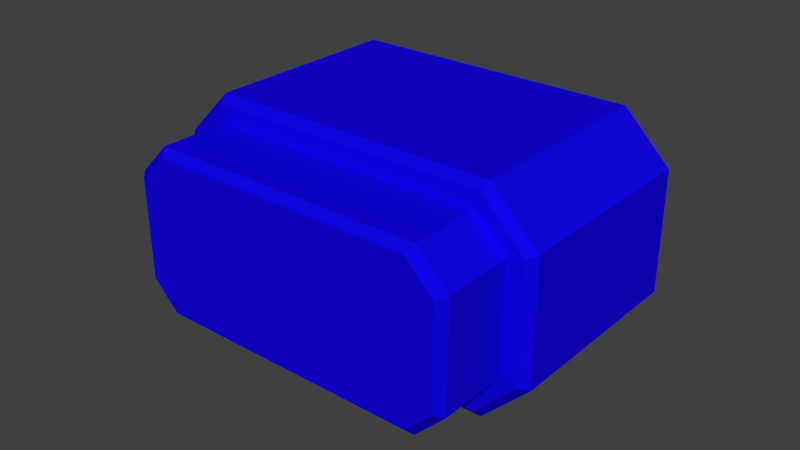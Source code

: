 # Source: mobileranger_rugged.blend  (saved by Blender 2.71.0; exported with 4.5.12 LTS)
import bpy
from mathutils import Matrix  # noqa: F401  (used for matrix-valued properties, if any)

bpy.ops.wm.read_factory_settings(use_empty=True)
scene = bpy.context.scene
scene.name = 'Scene'

# ---- collections
col_collection_1 = bpy.data.collections.new('Collection 1'); scene.collection.children.link(col_collection_1)

# ---- materials (node trees are filled in below, after node groups)
mat_blue = bpy.data.materials.new('BLUE')
mat_blue.alpha_threshold = 0.0
mat_blue.use_transparent_shadow = False
mat_blue.diffuse_color = (0.007326, 0.001545, 0.8, 1.0)
mat_blue.roughness = 0.5
mat_blue.line_color = (0.0, 0.0, 0.0, 1.0)
mat_black = bpy.data.materials.new('BLACK')
mat_black.alpha_threshold = 0.0
mat_black.use_transparent_shadow = False
mat_black.diffuse_color = (0.02365, 0.02365, 0.02365, 1.0)
mat_black.roughness = 0.5
mat_black.line_color = (0.0, 0.0, 0.0, 1.0)
mat_lightblue = bpy.data.materials.new('LightBlue')
mat_lightblue.alpha_threshold = 0.0
mat_lightblue.use_transparent_shadow = False
mat_lightblue.diffuse_color = (0.07701, 0.3758, 0.5277, 1.0)
mat_lightblue.roughness = 0.5
mat_lightblue.line_color = (0.0, 0.0, 0.0, 1.0)

# ---- material node trees

# ---- world
world_world = bpy.data.worlds.new('World'); scene.world = world_world
world_world.color = (0.05088, 0.05088, 0.05088)
world_world.use_sun_shadow = False
world_world.sun_shadow_jitter_overblur = 0.0
world_world.cycles.sampling_method = 'MANUAL'
world_world.cycles.sample_map_resolution = 256

# ---- meshes
me_mobileranger_rugged = bpy.data.meshes.new('mobileranger rugged')
me_mobileranger_rugged.from_pydata([(-0.005105, -0.003609, 2.561e-09), (-0.004394, -0.004417, 3.027e-09), (-0.04674, -0.01952, 1.281e-08), (-0.003556, -0.005094, 3.492e-09), (-0.002616, -0.005619, 3.725e-09), (-0.0016, -0.005978, 3.958e-09), (-0.0005385, -0.00616, 4.191e-09), (6.485e-09, -0.006183, 4.191e-09), (0.04674, -0.01952, 1.281e-08), (0.0005385, -0.00616, 4.191e-09), (0.0016, -0.005978, 3.958e-09), (0.002616, -0.005619, 3.725e-09), (0.003556, -0.005094, 3.492e-09), (0.004394, -0.004417, 3.027e-09), (0.005105, -0.003609, 2.561e-09), (0.00567, -0.002692, 1.863e-09), (0.006072, -0.001692, 1.397e-09), (0.005892, 0.002535, -1.397e-09), (0.005407, 0.003496, -2.095e-09), (0.04674, 0.04525, -2.864e-08), (0.006299, -0.0006394, 6.985e-10), (0.006344, 0.0004366, 0.0), (0.006207, 0.001505, -6.985e-10), (0.004767, 0.004362, -2.561e-09), (0.003989, 0.005108, -3.027e-09), (0.003097, 0.005711, -3.492e-09), (-0.04674, 0.04525, -2.864e-08), (-0.001073, 0.006426, -3.958e-09), (-0.002115, 0.006154, -3.725e-09), (-0.004767, 0.004362, -2.561e-09), (-0.005407, 0.003496, -2.095e-09), (0.002115, 0.006154, -3.725e-09), (0.001073, 0.006426, -3.958e-09), (-9.765e-09, 0.006517, -3.958e-09), (-0.003097, 0.005711, -3.492e-09), (-0.003989, 0.005108, -3.027e-09), (-0.006299, -0.0006395, 6.985e-10), (-0.006072, -0.001692, 1.397e-09), (-0.00567, -0.002692, 1.863e-09), (-0.005892, 0.002535, -1.397e-09), (-0.006207, 0.001505, -6.985e-10), (-0.006344, 0.0004366, 0.0), (0.05645, 0.04779, 0.0263), (0.05944, 0.04779, 0.01629), (0.05482, 0.04779, 0.02225), (0.05258, 0.04779, 0.01849), (0.05645, 0.04779, 0.04355), (0.05482, 0.04779, 0.0476), (0.05944, 0.04779, 0.05356), (-0.05377, 0.04779, 0.04953), (-0.05571, 0.04779, 0.04561), (-0.05944, 0.04779, 0.05356), (-0.05703, 0.04779, 0.04144), (0.04286, 0.04779, 0.009821), (0.04653, 0.04779, 0.0122), (0.04568, 0.04779, 0.00254), (0.05745, 0.04779, 0.03056), (0.05778, 0.04779, 0.03492), (0.05745, 0.04779, 0.03929), (-0.0577, 0.04779, 0.03711), (-0.05779, 0.04779, 0.03492), (-0.05944, 0.04779, 0.01629), (-0.001967, 0.04779, 0.0263), (-0.0009699, 0.04779, 0.03056), (0.0006349, 0.04779, 0.03492), (-0.0006351, 0.04779, 0.03492), (0.0007188, 0.04779, 0.03711), (-0.0009699, 0.04779, 0.03929), (0.001387, 0.04779, 0.04144), (0.002707, 0.04779, 0.04561), (-0.005838, 0.04779, 0.01849), (-0.003602, 0.04779, 0.02225), (0.001387, 0.04779, 0.02841), (0.0007188, 0.04779, 0.03274), (0.0498, 0.04779, 0.01511), (0.04286, 0.04779, 0.06003), (0.03887, 0.04779, 0.06182), (0.04568, 0.04779, 0.06731), (0.03465, 0.04779, 0.06298), (-0.0577, 0.04779, 0.03274), (-0.05703, 0.04779, 0.02841), (-0.05571, 0.04779, 0.02424), (0.05258, 0.04779, 0.05136), (0.0498, 0.04779, 0.05474), (0.04653, 0.04779, 0.05765), (-0.04474, 0.04779, 0.01094), (-0.0409, 0.04779, 0.00885), (-0.04568, 0.04779, 0.00254), (-0.03678, 0.04779, 0.007371), (-0.03249, 0.04779, 0.006539), (-0.02377, 0.04779, 0.06298), (-0.02812, 0.04779, 0.06348), (-0.04568, 0.04779, 0.06731), (-0.01556, 0.04779, 0.009821), (-0.01189, 0.04779, 0.0122), (0.007165, 0.04779, 0.01674), (-0.008621, 0.04779, 0.01511), (0.004648, 0.04779, 0.02032), (0.002707, 0.04779, 0.02424), (-0.05377, 0.04779, 0.02032), (-0.05126, 0.04779, 0.01674), (-0.04822, 0.04779, 0.01359), (0.0303, 0.04779, 0.06348), (0.02593, 0.04779, 0.06331), (0.02164, 0.04779, 0.06248), (-0.03249, 0.04779, 0.06331), (-0.03678, 0.04779, 0.06248), (-0.0409, 0.04779, 0.061), (-0.001967, 0.04779, 0.04355), (-0.003602, 0.04779, 0.0476), (0.004648, 0.04779, 0.04953), (-0.005838, 0.04779, 0.05136), (0.007165, 0.04779, 0.05311), (-0.008621, 0.04779, 0.05474), (-0.01189, 0.04779, 0.05765), (0.0303, 0.04779, 0.006371), (0.02593, 0.04779, 0.006539), (0.03465, 0.04779, 0.006873), (0.03887, 0.04779, 0.008032), (0.01752, 0.04779, 0.061), (0.01368, 0.04779, 0.05891), (0.0102, 0.04779, 0.05626), (-0.01955, 0.04779, 0.06182), (-0.01556, 0.04779, 0.06003), (-0.01955, 0.04779, 0.008032), (0.0102, 0.04779, 0.01359), (-0.02377, 0.04779, 0.006873), (-0.04474, 0.04779, 0.05891), (-0.04822, 0.04779, 0.05626), (-0.05126, 0.04779, 0.05311), (0.01368, 0.04779, 0.01094), (0.01752, 0.04779, 0.00885), (0.02164, 0.04779, 0.007371), (-0.02812, 0.04779, 0.006371), (-0.06198, -0.01952, 0.05461), (-0.06198, 0.04525, 0.05461), (-0.06198, -0.01952, 0.01524), (-0.06198, 0.04525, 0.01524), (0.06198, -0.01952, 0.01524), (0.06198, 0.04525, 0.01524), (0.06198, -0.01952, 0.05461), (0.06198, 0.04525, 0.05461), (0.04674, -0.01952, 0.06985), (0.04674, 0.04525, 0.06985), (-0.04674, -0.01952, 0.06985), (-0.04674, 0.04525, 0.06985), (0.05436, -0.02206, 0.05207), (0.05944, -0.02206, 0.05356), (0.04568, -0.02206, 0.06731), (0.05944, -0.02206, 0.01629), (0.05436, -0.02206, 0.01778), (0.04568, -0.02206, 0.00254), (0.0442, -0.02206, 0.00762), (-0.04568, -0.02206, 0.00254), (-0.0442, -0.02206, 0.00762), (-0.05944, -0.02206, 0.01629), (-0.05436, -0.02206, 0.01778), (-0.05944, -0.02206, 0.05356), (-0.05436, -0.02206, 0.05207), (-0.04568, -0.02206, 0.06731), (-0.0442, -0.02206, 0.06223), (0.0442, -0.02206, 0.06223), (-0.05436, -0.04492, 0.05207), (-0.05436, -0.04492, 0.01778), (0.0442, -0.04492, 0.06223), (-0.0442, -0.04492, 0.06223), (0.05436, -0.04492, 0.01778), (0.05436, -0.04492, 0.05207), (-0.0442, -0.04492, 0.00762), (0.0442, -0.04492, 0.00762), (-0.05182, -0.04746, 0.05102), (-0.05182, -0.04746, 0.01883), (-0.04314, -0.04746, 0.05969), (-0.04314, -0.04746, 0.01016), (0.05182, -0.04746, 0.05102), (0.04314, -0.04746, 0.05969), (0.05182, -0.04746, 0.01883), (0.04314, -0.04746, 0.01016), (-0.0577, 0.05287, 0.03711), (-0.05779, 0.05287, 0.03492), (-0.05703, 0.05287, 0.04144), (-0.05571, 0.05287, 0.04561), (-0.05377, 0.05287, 0.04953), (-0.05126, 0.05287, 0.05311), (-0.04822, 0.05287, 0.05626), (-0.04474, 0.05287, 0.05891), (-0.0409, 0.05287, 0.061), (-0.03678, 0.05287, 0.06248), (-0.03249, 0.05287, 0.06331), (-0.02812, 0.05287, 0.06348), (-0.02377, 0.05287, 0.06298), (-0.01955, 0.05287, 0.06182), (-0.01556, 0.05287, 0.06003), (-0.01189, 0.05287, 0.05765), (-0.008621, 0.05287, 0.05474), (-0.005838, 0.05287, 0.05136), (-0.003602, 0.05287, 0.0476), (-0.001967, 0.05287, 0.04355), (-0.00097, 0.05287, 0.03929), (-0.0006351, 0.05287, 0.03492), (-0.00097, 0.05287, 0.03056), (-0.001967, 0.05287, 0.0263), (-0.003602, 0.05287, 0.02225), (-0.005838, 0.05287, 0.01849), (-0.008621, 0.05287, 0.01511), (-0.01189, 0.05287, 0.0122), (-0.01556, 0.05287, 0.009821), (-0.01955, 0.05287, 0.008032), (-0.02377, 0.05287, 0.006873), (-0.02812, 0.05287, 0.006371), (-0.03249, 0.05287, 0.006539), (-0.03678, 0.05287, 0.007371), (-0.0409, 0.05287, 0.00885), (-0.04474, 0.05287, 0.01094), (-0.04822, 0.05287, 0.01359), (-0.05126, 0.05287, 0.01674), (-0.05377, 0.05287, 0.02032), (-0.05571, 0.05287, 0.02424), (-0.05703, 0.05287, 0.02841), (-0.0577, 0.05287, 0.03274), (-0.05207, 0.05287, 0.03492), (-0.05174, 0.05287, 0.03106), (-0.02631, 0.05287, 0.01225), (-0.03018, 0.05287, 0.01209), (-0.03403, 0.05287, 0.01258), (-0.03773, 0.05287, 0.01371), (-0.0412, 0.05287, 0.01546), (-0.04431, 0.05287, 0.01776), (-0.047, 0.05287, 0.02056), (-0.04917, 0.05287, 0.02378), (-0.05076, 0.05287, 0.02731), (-0.006432, 0.05287, 0.03686), (-0.006432, 0.05287, 0.03299), (-0.007088, 0.05287, 0.02916), (-0.008379, 0.05287, 0.02551), (-0.01027, 0.05287, 0.02212), (-0.01271, 0.05287, 0.01911), (-0.01562, 0.05287, 0.01655), (-0.01892, 0.05287, 0.01451), (-0.02252, 0.05287, 0.01307), (-0.03018, 0.05287, 0.05776), (-0.02631, 0.05287, 0.0576), (-0.02252, 0.05287, 0.05678), (-0.01892, 0.05287, 0.05534), (-0.01562, 0.05287, 0.0533), (-0.01271, 0.05287, 0.05074), (-0.01027, 0.05287, 0.04773), (-0.008379, 0.05287, 0.04434), (-0.007088, 0.05287, 0.04069), (-0.05174, 0.05287, 0.03879), (-0.05076, 0.05287, 0.04254), (-0.04917, 0.05287, 0.04607), (-0.047, 0.05287, 0.04929), (-0.04431, 0.05287, 0.05209), (-0.0412, 0.05287, 0.05439), (-0.03773, 0.05287, 0.05614), (-0.03403, 0.05287, 0.05727), (0.0007188, 0.05287, 0.03711), (0.0006349, 0.05287, 0.03492), (0.001387, 0.05287, 0.04144), (0.002707, 0.05287, 0.04561), (0.004648, 0.05287, 0.04953), (0.007165, 0.05287, 0.05311), (0.0102, 0.05287, 0.05626), (0.01368, 0.05287, 0.05891), (0.01752, 0.05287, 0.061), (0.02164, 0.05287, 0.06248), (0.02593, 0.05287, 0.06331), (0.0303, 0.05287, 0.06348), (0.03465, 0.05287, 0.06298), (0.03887, 0.05287, 0.06182), (0.04286, 0.05287, 0.06003), (0.04653, 0.05287, 0.05765), (0.0498, 0.05287, 0.05474), (0.05258, 0.05287, 0.05136), (0.05482, 0.05287, 0.0476), (0.05645, 0.05287, 0.04355), (0.05745, 0.05287, 0.03929), (0.05778, 0.05287, 0.03492), (0.05745, 0.05287, 0.03056), (0.05645, 0.05287, 0.0263), (0.05482, 0.05287, 0.02225), (0.05258, 0.05287, 0.01849), (0.0498, 0.05287, 0.01511), (0.04653, 0.05287, 0.0122), (0.04286, 0.05287, 0.009821), (0.03887, 0.05287, 0.008032), (0.03465, 0.05287, 0.006873), (0.0303, 0.05287, 0.006371), (0.02593, 0.05287, 0.006539), (0.02164, 0.05287, 0.007371), (0.01752, 0.05287, 0.00885), (0.01368, 0.05287, 0.01094), (0.0102, 0.05287, 0.01359), (0.007165, 0.05287, 0.01674), (0.004648, 0.05287, 0.02032), (0.002707, 0.05287, 0.02424), (0.001387, 0.05287, 0.02841), (0.0007188, 0.05287, 0.03274), (0.00635, 0.05287, 0.03492), (0.006679, 0.05287, 0.03106), (0.03211, 0.05287, 0.01225), (0.02824, 0.05287, 0.01209), (0.02439, 0.05287, 0.01258), (0.02069, 0.05287, 0.01371), (0.01722, 0.05287, 0.01546), (0.01411, 0.05287, 0.01776), (0.01142, 0.05287, 0.02056), (0.009253, 0.05287, 0.02378), (0.007656, 0.05287, 0.02731), (0.05199, 0.05287, 0.03686), (0.05199, 0.05287, 0.03299), (0.05133, 0.05287, 0.02916), (0.05004, 0.05287, 0.02551), (0.04815, 0.05287, 0.02212), (0.04571, 0.05287, 0.01911), (0.0428, 0.05287, 0.01655), (0.0395, 0.05287, 0.01451), (0.0359, 0.05287, 0.01307), (0.02824, 0.05287, 0.05776), (0.03211, 0.05287, 0.0576), (0.0359, 0.05287, 0.05678), (0.0395, 0.05287, 0.05534), (0.0428, 0.05287, 0.0533), (0.04571, 0.05287, 0.05074), (0.04815, 0.05287, 0.04773), (0.05004, 0.05287, 0.04434), (0.05133, 0.05287, 0.04069), (0.006679, 0.05287, 0.03879), (0.007656, 0.05287, 0.04254), (0.009253, 0.05287, 0.04607), (0.01142, 0.05287, 0.04929), (0.01411, 0.05287, 0.05209), (0.01722, 0.05287, 0.05439), (0.02069, 0.05287, 0.05614), (0.02439, 0.05287, 0.05727), (-0.04173, 0.04525, 0.03278), (-0.04191, 0.04701, 0.03492), (-0.04191, 0.04525, 0.03492), (-0.04173, 0.04701, 0.03707), (-0.04173, 0.04525, 0.03707), (-0.04118, 0.04701, 0.03916), (-0.04118, 0.04525, 0.03916), (-0.0403, 0.04701, 0.04112), (-0.0403, 0.04525, 0.04112), (-0.03909, 0.04701, 0.0429), (-0.03909, 0.04525, 0.0429), (-0.0376, 0.04701, 0.04446), (-0.0376, 0.04525, 0.04446), (-0.03587, 0.04701, 0.04574), (-0.03587, 0.04525, 0.04574), (-0.03395, 0.04701, 0.04671), (-0.03395, 0.04525, 0.04671), (-0.03189, 0.04701, 0.04734), (-0.03189, 0.04525, 0.04734), (-0.02975, 0.04701, 0.04761), (-0.02975, 0.04525, 0.04761), (-0.0276, 0.04701, 0.04752), (-0.0276, 0.04525, 0.04752), (-0.02549, 0.04701, 0.04707), (-0.02549, 0.04525, 0.04707), (-0.02349, 0.04701, 0.04627), (-0.02349, 0.04525, 0.04627), (-0.02166, 0.04701, 0.04514), (-0.02166, 0.04525, 0.04514), (-0.02004, 0.04701, 0.04371), (-0.02004, 0.04525, 0.04371), (-0.01869, 0.04701, 0.04204), (-0.01869, 0.04525, 0.04204), (-0.01764, 0.04701, 0.04016), (-0.01764, 0.04525, 0.04016), (-0.01692, 0.04701, 0.03813), (-0.01692, 0.04525, 0.03813), (-0.01656, 0.04701, 0.036), (-0.01656, 0.04525, 0.036), (-0.01656, 0.04701, 0.03385), (-0.01656, 0.04525, 0.03385), (-0.01692, 0.04701, 0.03172), (-0.01692, 0.04525, 0.03172), (-0.01764, 0.04701, 0.02969), (-0.01764, 0.04525, 0.02969), (-0.01869, 0.04701, 0.02781), (-0.01869, 0.04525, 0.02781), (-0.02004, 0.04701, 0.02614), (-0.02004, 0.04525, 0.02614), (-0.02166, 0.04701, 0.02471), (-0.02166, 0.04525, 0.02471), (-0.02349, 0.04701, 0.02358), (-0.02349, 0.04525, 0.02358), (-0.02549, 0.04701, 0.02278), (-0.02549, 0.04525, 0.02278), (-0.0276, 0.04701, 0.02233), (-0.0276, 0.04525, 0.02233), (-0.02975, 0.04701, 0.02224), (-0.02975, 0.04525, 0.02224), (-0.03189, 0.04701, 0.02251), (-0.03189, 0.04525, 0.02251), (-0.03395, 0.04701, 0.02314), (-0.03395, 0.04525, 0.02314), (-0.03587, 0.04701, 0.02411), (-0.03587, 0.04525, 0.02411), (-0.0376, 0.04701, 0.02539), (-0.0376, 0.04525, 0.02539), (-0.03909, 0.04701, 0.02695), (-0.03909, 0.04525, 0.02695), (-0.0403, 0.04701, 0.02873), (-0.0403, 0.04525, 0.02873), (-0.04118, 0.04701, 0.03069), (-0.04118, 0.04525, 0.03069), (-0.04173, 0.04701, 0.03278), (0.01669, 0.04525, 0.03278), (0.01651, 0.04701, 0.03492), (0.01651, 0.04525, 0.03492), (0.01669, 0.04701, 0.03707), (0.01669, 0.04525, 0.03707), (0.01724, 0.04701, 0.03916), (0.01724, 0.04525, 0.03916), (0.01812, 0.04701, 0.04112), (0.01812, 0.04525, 0.04112), (0.01933, 0.04701, 0.0429), (0.01933, 0.04525, 0.0429), (0.02082, 0.04701, 0.04446), (0.02082, 0.04525, 0.04446), (0.02255, 0.04701, 0.04574), (0.02255, 0.04525, 0.04574), (0.02447, 0.04701, 0.04671), (0.02447, 0.04525, 0.04671), (0.02653, 0.04701, 0.04734), (0.02653, 0.04525, 0.04734), (0.02867, 0.04701, 0.04761), (0.02867, 0.04525, 0.04761), (0.03082, 0.04701, 0.04752), (0.03082, 0.04525, 0.04752), (0.03293, 0.04701, 0.04707), (0.03293, 0.04525, 0.04707), (0.03493, 0.04701, 0.04627), (0.03493, 0.04525, 0.04627), (0.03676, 0.04701, 0.04514), (0.03676, 0.04525, 0.04514), (0.03838, 0.04701, 0.04371), (0.03838, 0.04525, 0.04371), (0.03973, 0.04701, 0.04204), (0.03973, 0.04525, 0.04204), (0.04078, 0.04701, 0.04016), (0.04078, 0.04525, 0.04016), (0.0415, 0.04701, 0.03813), (0.0415, 0.04525, 0.03813), (0.04186, 0.04701, 0.036), (0.04186, 0.04525, 0.036), (0.04186, 0.04701, 0.03385), (0.04186, 0.04525, 0.03385), (0.0415, 0.04701, 0.03172), (0.0415, 0.04525, 0.03172), (0.04078, 0.04701, 0.02969), (0.04078, 0.04525, 0.02969), (0.03973, 0.04701, 0.02781), (0.03973, 0.04525, 0.02781), (0.03838, 0.04701, 0.02614), (0.03838, 0.04525, 0.02614), (0.03676, 0.04701, 0.02471), (0.03676, 0.04525, 0.02471), (0.03493, 0.04701, 0.02358), (0.03493, 0.04525, 0.02358), (0.03293, 0.04701, 0.02278), (0.03293, 0.04525, 0.02278), (0.03082, 0.04701, 0.02233), (0.03082, 0.04525, 0.02233), (0.02867, 0.04701, 0.02224), (0.02867, 0.04525, 0.02224), (0.02653, 0.04701, 0.02251), (0.02653, 0.04525, 0.02251), (0.02447, 0.04701, 0.02314), (0.02447, 0.04525, 0.02314), (0.02255, 0.04701, 0.02411), (0.02255, 0.04525, 0.02411), (0.02082, 0.04701, 0.02539), (0.02082, 0.04525, 0.02539), (0.01933, 0.04701, 0.02695), (0.01933, 0.04525, 0.02695), (0.01812, 0.04701, 0.02873), (0.01812, 0.04525, 0.02873), (0.01724, 0.04701, 0.03069), (0.01724, 0.04525, 0.03069), (0.01669, 0.04701, 0.03278), (-0.0005385, -0.00616, -0.00254), (6.485e-09, -0.006183, -0.00254), (-0.0016, -0.005978, -0.00254), (-0.002616, -0.005619, -0.00254), (-0.003556, -0.005094, -0.00254), (-0.004394, -0.004417, -0.00254), (-0.005105, -0.003609, -0.00254), (-0.00567, -0.002692, -0.00254), (-0.006072, -0.001692, -0.00254), (-0.006299, -0.0006395, -0.00254), (-0.006344, 0.0004366, -0.00254), (-0.006207, 0.001505, -0.00254), (-0.005892, 0.002535, -0.00254), (-0.005407, 0.003496, -0.00254), (-0.004767, 0.004362, -0.00254), (-0.003989, 0.005108, -0.00254), (-0.003097, 0.005711, -0.00254), (-0.002115, 0.006154, -0.00254), (-0.001073, 0.006426, -0.00254), (-9.765e-09, 0.006517, -0.00254), (0.001073, 0.006426, -0.00254), (0.002115, 0.006154, -0.00254), (0.003097, 0.005711, -0.00254), (0.003989, 0.005108, -0.00254), (0.004767, 0.004362, -0.00254), (0.005407, 0.003496, -0.00254), (0.005892, 0.002535, -0.00254), (0.006207, 0.001505, -0.00254), (0.006344, 0.0004366, -0.00254), (0.006299, -0.0006395, -0.00254), (0.006072, -0.001692, -0.00254), (0.00567, -0.002692, -0.00254), (0.005105, -0.003609, -0.00254), (0.004394, -0.004417, -0.00254), (0.003556, -0.005094, -0.00254), (0.002616, -0.005619, -0.00254), (0.0016, -0.005978, -0.00254), (0.0005385, -0.00616, -0.00254)], [], [(0, 1, 2), (1, 3, 2), (2, 3, 4), (2, 4, 5), (5, 6, 2), (2, 6, 7), (2, 7, 8), (8, 7, 9), (8, 9, 10), (10, 11, 8), (8, 11, 12), (8, 12, 13), (13, 14, 8), (8, 14, 15), (8, 15, 16), (17, 18, 19), (16, 20, 8), (8, 20, 21), (8, 21, 19), (19, 21, 22), (19, 22, 17), (18, 23, 19), (19, 23, 24), (19, 24, 25), (26, 27, 28), (26, 29, 30), (25, 31, 19), (19, 31, 32), (19, 32, 26), (26, 32, 33), (26, 33, 27), (28, 34, 26), (26, 34, 35), (26, 35, 29), (36, 37, 2), (2, 37, 38), (2, 38, 0), (30, 39, 26), (26, 39, 40), (26, 40, 2), (2, 40, 41), (2, 41, 36), (42, 43, 44), (44, 43, 45), (46, 47, 48), (49, 50, 51), (51, 50, 52), (53, 54, 55), (42, 56, 43), (43, 56, 57), (43, 57, 48), (48, 57, 58), (48, 58, 46), (52, 59, 51), (51, 59, 60), (51, 60, 61), (62, 63, 64), (64, 63, 65), (64, 65, 66), (66, 65, 67), (66, 67, 68), (68, 67, 69), (70, 71, 72), (72, 71, 62), (72, 62, 73), (73, 62, 64), (55, 54, 43), (43, 54, 74), (43, 74, 45), (75, 76, 77), (77, 76, 78), (60, 79, 61), (61, 79, 80), (61, 80, 81), (47, 82, 48), (48, 82, 83), (48, 83, 77), (77, 83, 84), (77, 84, 75), (85, 86, 87), (87, 86, 88), (87, 88, 89), (90, 91, 92), (93, 94, 95), (95, 94, 96), (95, 96, 97), (97, 96, 70), (97, 70, 98), (98, 70, 72), (81, 99, 61), (61, 99, 100), (61, 100, 87), (87, 100, 101), (87, 101, 85), (78, 102, 77), (77, 102, 103), (77, 103, 92), (92, 103, 104), (91, 105, 92), (92, 105, 106), (92, 106, 107), (67, 108, 69), (69, 108, 109), (69, 109, 110), (110, 109, 111), (110, 111, 112), (112, 111, 113), (112, 113, 114), (115, 55, 116), (116, 55, 87), (115, 117, 55), (55, 117, 118), (55, 118, 53), (104, 119, 92), (92, 119, 120), (92, 120, 90), (90, 120, 121), (90, 121, 122), (122, 121, 112), (122, 112, 123), (123, 112, 114), (93, 95, 124), (124, 95, 125), (124, 125, 126), (107, 127, 92), (92, 127, 128), (92, 128, 51), (51, 128, 129), (51, 129, 49), (130, 131, 87), (87, 131, 132), (87, 132, 116), (89, 133, 87), (87, 133, 126), (87, 126, 130), (130, 126, 125), (134, 135, 136), (136, 135, 137), (138, 139, 140), (140, 139, 141), (142, 143, 144), (144, 143, 145), (146, 147, 148), (147, 146, 149), (149, 146, 150), (149, 150, 151), (151, 150, 152), (151, 152, 153), (153, 152, 154), (153, 154, 155), (155, 154, 156), (155, 156, 157), (157, 156, 158), (157, 158, 159), (159, 158, 160), (159, 160, 148), (148, 160, 161), (148, 161, 146), (162, 158, 163), (163, 158, 156), (164, 161, 165), (165, 161, 160), (166, 150, 167), (167, 150, 146), (168, 154, 169), (169, 154, 152), (170, 171, 172), (172, 171, 173), (174, 175, 176), (176, 175, 172), (176, 172, 177), (177, 172, 173), (169, 152, 166), (166, 152, 150), (163, 156, 168), (168, 156, 154), (165, 160, 162), (162, 160, 158), (167, 146, 164), (164, 146, 161), (8, 19, 138), (138, 19, 139), (136, 137, 2), (2, 137, 26), (144, 145, 134), (134, 145, 135), (140, 141, 142), (142, 141, 143), (134, 157, 144), (144, 157, 159), (136, 155, 134), (134, 155, 157), (148, 142, 159), (159, 142, 144), (2, 153, 136), (136, 153, 155), (147, 140, 148), (148, 140, 142), (8, 151, 2), (2, 151, 153), (149, 138, 147), (147, 138, 140), (138, 149, 8), (8, 149, 151), (141, 48, 143), (143, 48, 77), (139, 43, 141), (141, 43, 48), (92, 145, 77), (77, 145, 143), (19, 55, 139), (139, 55, 43), (51, 135, 92), (92, 135, 145), (26, 87, 19), (19, 87, 55), (61, 137, 51), (51, 137, 135), (137, 61, 26), (26, 61, 87), (168, 173, 163), (163, 173, 171), (169, 177, 168), (168, 177, 173), (170, 162, 171), (171, 162, 163), (166, 176, 169), (169, 176, 177), (172, 165, 170), (170, 165, 162), (167, 174, 166), (166, 174, 176), (175, 164, 172), (172, 164, 165), (164, 175, 167), (167, 175, 174), (178, 179, 60), (60, 179, 79), (60, 59, 178), (178, 59, 52), (178, 52, 180), (180, 52, 50), (180, 50, 181), (181, 50, 49), (181, 49, 182), (182, 49, 129), (182, 129, 183), (183, 129, 128), (183, 128, 184), (184, 128, 127), (184, 127, 185), (185, 127, 107), (185, 107, 186), (186, 107, 106), (186, 106, 187), (187, 106, 105), (187, 105, 188), (188, 105, 91), (188, 91, 189), (189, 91, 90), (189, 90, 190), (190, 90, 122), (190, 122, 191), (191, 122, 123), (191, 123, 192), (192, 123, 114), (192, 114, 193), (193, 114, 113), (193, 113, 194), (194, 113, 111), (194, 111, 195), (195, 111, 109), (195, 109, 196), (196, 109, 108), (196, 108, 197), (197, 108, 67), (197, 67, 198), (198, 67, 65), (198, 65, 199), (199, 65, 63), (199, 63, 200), (200, 63, 62), (200, 62, 201), (201, 62, 71), (201, 71, 202), (202, 71, 70), (202, 70, 203), (203, 70, 96), (203, 96, 204), (204, 96, 94), (204, 94, 205), (205, 94, 93), (205, 93, 206), (206, 93, 124), (206, 124, 207), (207, 124, 126), (207, 126, 208), (208, 126, 133), (208, 133, 209), (209, 133, 89), (209, 89, 210), (210, 89, 88), (210, 88, 211), (211, 88, 86), (211, 86, 212), (212, 86, 85), (212, 85, 213), (213, 85, 101), (213, 101, 214), (214, 101, 100), (214, 100, 215), (215, 100, 99), (215, 99, 216), (216, 99, 81), (216, 81, 217), (217, 81, 80), (217, 80, 218), (218, 80, 79), (218, 79, 219), (219, 79, 179), (219, 220, 221), (222, 209, 223), (223, 209, 210), (223, 210, 224), (224, 210, 211), (224, 211, 225), (225, 211, 212), (225, 212, 226), (226, 212, 213), (226, 213, 227), (227, 213, 214), (227, 214, 228), (228, 214, 215), (228, 215, 229), (229, 215, 216), (229, 216, 230), (230, 216, 217), (230, 217, 221), (221, 217, 218), (221, 218, 219), (231, 199, 232), (232, 199, 200), (232, 200, 233), (233, 200, 201), (233, 201, 234), (234, 201, 202), (234, 202, 235), (235, 202, 203), (235, 203, 236), (236, 203, 204), (236, 204, 237), (237, 204, 205), (237, 205, 238), (238, 205, 206), (238, 206, 239), (239, 206, 207), (239, 207, 222), (222, 207, 208), (222, 208, 209), (240, 189, 241), (241, 189, 190), (241, 190, 242), (242, 190, 191), (242, 191, 243), (243, 191, 192), (243, 192, 244), (244, 192, 193), (244, 193, 245), (245, 193, 194), (245, 194, 246), (246, 194, 195), (246, 195, 247), (247, 195, 196), (247, 196, 248), (248, 196, 197), (248, 197, 231), (231, 197, 198), (231, 198, 199), (219, 179, 220), (220, 179, 178), (220, 178, 249), (249, 178, 180), (249, 180, 250), (250, 180, 181), (250, 181, 251), (251, 181, 182), (251, 182, 252), (252, 182, 183), (252, 183, 253), (253, 183, 184), (253, 184, 254), (254, 184, 185), (254, 185, 255), (255, 185, 186), (255, 186, 256), (256, 186, 187), (256, 187, 240), (240, 187, 188), (240, 188, 189), (257, 258, 64), (64, 258, 73), (64, 66, 257), (257, 66, 68), (257, 68, 259), (259, 68, 69), (259, 69, 260), (260, 69, 110), (260, 110, 261), (261, 110, 112), (261, 112, 262), (262, 112, 121), (262, 121, 263), (263, 121, 120), (263, 120, 264), (264, 120, 119), (264, 119, 265), (265, 119, 104), (265, 104, 266), (266, 104, 103), (266, 103, 267), (267, 103, 102), (267, 102, 268), (268, 102, 78), (268, 78, 269), (269, 78, 76), (269, 76, 270), (270, 76, 75), (270, 75, 271), (271, 75, 84), (271, 84, 272), (272, 84, 83), (272, 83, 273), (273, 83, 82), (273, 82, 274), (274, 82, 47), (274, 47, 275), (275, 47, 46), (275, 46, 276), (276, 46, 58), (276, 58, 277), (277, 58, 57), (277, 57, 278), (278, 57, 56), (278, 56, 279), (279, 56, 42), (279, 42, 280), (280, 42, 44), (280, 44, 281), (281, 44, 45), (281, 45, 282), (282, 45, 74), (282, 74, 283), (283, 74, 54), (283, 54, 284), (284, 54, 53), (284, 53, 285), (285, 53, 118), (285, 118, 286), (286, 118, 117), (286, 117, 287), (287, 117, 115), (287, 115, 288), (288, 115, 116), (288, 116, 289), (289, 116, 132), (289, 132, 290), (290, 132, 131), (290, 131, 291), (291, 131, 130), (291, 130, 292), (292, 130, 125), (292, 125, 293), (293, 125, 95), (293, 95, 294), (294, 95, 97), (294, 97, 295), (295, 97, 98), (295, 98, 296), (296, 98, 72), (296, 72, 297), (297, 72, 73), (297, 73, 298), (298, 73, 258), (298, 299, 300), (301, 288, 302), (302, 288, 289), (302, 289, 303), (303, 289, 290), (303, 290, 304), (304, 290, 291), (304, 291, 305), (305, 291, 292), (305, 292, 306), (306, 292, 293), (306, 293, 307), (307, 293, 294), (307, 294, 308), (308, 294, 295), (308, 295, 309), (309, 295, 296), (309, 296, 300), (300, 296, 297), (300, 297, 298), (310, 278, 311), (311, 278, 279), (311, 279, 312), (312, 279, 280), (312, 280, 313), (313, 280, 281), (313, 281, 314), (314, 281, 282), (314, 282, 315), (315, 282, 283), (315, 283, 316), (316, 283, 284), (316, 284, 317), (317, 284, 285), (317, 285, 318), (318, 285, 286), (318, 286, 301), (301, 286, 287), (301, 287, 288), (319, 268, 320), (320, 268, 269), (320, 269, 321), (321, 269, 270), (321, 270, 322), (322, 270, 271), (322, 271, 323), (323, 271, 272), (323, 272, 324), (324, 272, 273), (324, 273, 325), (325, 273, 274), (325, 274, 326), (326, 274, 275), (326, 275, 327), (327, 275, 276), (327, 276, 310), (310, 276, 277), (310, 277, 278), (298, 258, 299), (299, 258, 257), (299, 257, 328), (328, 257, 259), (328, 259, 329), (329, 259, 260), (329, 260, 330), (330, 260, 261), (330, 261, 331), (331, 261, 262), (331, 262, 332), (332, 262, 263), (332, 263, 333), (333, 263, 264), (333, 264, 334), (334, 264, 265), (334, 265, 335), (335, 265, 266), (335, 266, 319), (319, 266, 267), (319, 267, 268), (336, 337, 338), (338, 337, 339), (338, 339, 340), (340, 339, 341), (340, 341, 342), (342, 341, 343), (342, 343, 344), (344, 343, 345), (344, 345, 346), (346, 345, 347), (346, 347, 348), (348, 347, 349), (348, 349, 350), (350, 349, 351), (350, 351, 352), (352, 351, 353), (352, 353, 354), (354, 353, 355), (354, 355, 356), (356, 355, 357), (356, 357, 358), (358, 357, 359), (358, 359, 360), (360, 359, 361), (360, 361, 362), (362, 361, 363), (362, 363, 364), (364, 363, 365), (364, 365, 366), (366, 365, 367), (366, 367, 368), (368, 367, 369), (368, 369, 370), (370, 369, 371), (370, 371, 372), (372, 371, 373), (372, 373, 374), (374, 373, 375), (374, 375, 376), (376, 375, 377), (376, 377, 378), (378, 377, 379), (378, 379, 380), (380, 379, 381), (380, 381, 382), (382, 381, 383), (382, 383, 384), (384, 383, 385), (384, 385, 386), (386, 385, 387), (386, 387, 388), (388, 387, 389), (388, 389, 390), (390, 389, 391), (390, 391, 392), (392, 391, 393), (392, 393, 394), (394, 393, 395), (394, 395, 396), (396, 395, 397), (396, 397, 398), (398, 397, 399), (398, 399, 400), (400, 399, 401), (400, 401, 402), (402, 401, 403), (402, 403, 404), (404, 403, 405), (404, 405, 406), (406, 405, 407), (406, 407, 408), (408, 407, 409), (408, 409, 336), (336, 409, 337), (346, 348, 376), (338, 380, 336), (336, 380, 408), (338, 340, 380), (380, 340, 342), (380, 342, 378), (378, 342, 376), (376, 342, 344), (376, 344, 346), (380, 382, 408), (408, 382, 384), (408, 384, 406), (406, 384, 404), (386, 400, 384), (384, 400, 402), (384, 402, 404), (394, 396, 392), (392, 396, 390), (386, 388, 400), (400, 388, 390), (400, 390, 398), (398, 390, 396), (348, 350, 376), (376, 350, 352), (376, 352, 354), (354, 356, 376), (376, 356, 358), (376, 358, 360), (366, 368, 364), (364, 368, 370), (364, 370, 372), (360, 362, 376), (376, 362, 364), (376, 364, 374), (374, 364, 372), (410, 411, 412), (412, 411, 413), (412, 413, 414), (414, 413, 415), (414, 415, 416), (416, 415, 417), (416, 417, 418), (418, 417, 419), (418, 419, 420), (420, 419, 421), (420, 421, 422), (422, 421, 423), (422, 423, 424), (424, 423, 425), (424, 425, 426), (426, 425, 427), (426, 427, 428), (428, 427, 429), (428, 429, 430), (430, 429, 431), (430, 431, 432), (432, 431, 433), (432, 433, 434), (434, 433, 435), (434, 435, 436), (436, 435, 437), (436, 437, 438), (438, 437, 439), (438, 439, 440), (440, 439, 441), (440, 441, 442), (442, 441, 443), (442, 443, 444), (444, 443, 445), (444, 445, 446), (446, 445, 447), (446, 447, 448), (448, 447, 449), (448, 449, 450), (450, 449, 451), (450, 451, 452), (452, 451, 453), (452, 453, 454), (454, 453, 455), (454, 455, 456), (456, 455, 457), (456, 457, 458), (458, 457, 459), (458, 459, 460), (460, 459, 461), (460, 461, 462), (462, 461, 463), (462, 463, 464), (464, 463, 465), (464, 465, 466), (466, 465, 467), (466, 467, 468), (468, 467, 469), (468, 469, 470), (470, 469, 471), (470, 471, 472), (472, 471, 473), (472, 473, 474), (474, 473, 475), (474, 475, 476), (476, 475, 477), (476, 477, 478), (478, 477, 479), (478, 479, 480), (480, 479, 481), (480, 481, 482), (482, 481, 483), (482, 483, 410), (410, 483, 411), (432, 412, 430), (430, 412, 414), (430, 414, 416), (454, 412, 452), (452, 412, 450), (454, 456, 412), (412, 456, 458), (412, 458, 460), (468, 470, 478), (480, 482, 464), (444, 446, 412), (412, 446, 448), (412, 448, 450), (460, 462, 412), (412, 462, 464), (412, 464, 410), (410, 464, 482), (416, 418, 430), (430, 418, 420), (430, 420, 422), (432, 434, 412), (412, 434, 436), (412, 436, 438), (438, 440, 412), (412, 440, 442), (412, 442, 444), (480, 464, 478), (478, 464, 466), (478, 466, 468), (470, 472, 478), (478, 472, 474), (478, 474, 476), (422, 424, 430), (430, 424, 426), (430, 426, 428), (339, 249, 341), (341, 249, 250), (341, 250, 343), (343, 250, 251), (343, 251, 345), (345, 251, 252), (345, 252, 347), (347, 252, 253), (347, 253, 349), (349, 253, 254), (349, 254, 351), (351, 254, 255), (351, 255, 353), (353, 255, 256), (353, 256, 355), (355, 256, 240), (355, 240, 357), (357, 240, 241), (357, 241, 359), (359, 241, 242), (359, 242, 361), (361, 242, 243), (361, 243, 363), (363, 243, 244), (363, 244, 365), (365, 244, 245), (365, 245, 367), (367, 245, 246), (367, 246, 369), (369, 246, 247), (369, 247, 371), (371, 247, 248), (371, 248, 373), (373, 248, 231), (373, 231, 375), (375, 231, 232), (375, 232, 377), (377, 232, 233), (377, 233, 379), (379, 233, 234), (379, 234, 381), (381, 234, 235), (381, 235, 383), (383, 235, 236), (383, 236, 385), (385, 236, 237), (385, 237, 387), (387, 237, 238), (387, 238, 389), (389, 238, 239), (389, 239, 391), (391, 239, 222), (391, 222, 393), (393, 222, 223), (393, 223, 395), (395, 223, 224), (395, 224, 397), (397, 224, 225), (397, 225, 399), (399, 225, 226), (399, 226, 401), (401, 226, 227), (401, 227, 403), (403, 227, 228), (403, 228, 405), (405, 228, 229), (405, 229, 407), (407, 229, 230), (407, 230, 409), (409, 230, 221), (409, 221, 337), (337, 221, 220), (337, 220, 339), (339, 220, 249), (413, 328, 415), (415, 328, 329), (415, 329, 417), (417, 329, 330), (417, 330, 419), (419, 330, 331), (419, 331, 421), (421, 331, 332), (421, 332, 423), (423, 332, 333), (423, 333, 425), (425, 333, 334), (425, 334, 427), (427, 334, 335), (427, 335, 429), (429, 335, 319), (429, 319, 431), (431, 319, 320), (431, 320, 433), (433, 320, 321), (433, 321, 435), (435, 321, 322), (435, 322, 437), (437, 322, 323), (437, 323, 439), (439, 323, 324), (439, 324, 441), (441, 324, 325), (441, 325, 443), (443, 325, 326), (443, 326, 445), (445, 326, 327), (445, 327, 447), (447, 327, 310), (447, 310, 449), (449, 310, 311), (449, 311, 451), (451, 311, 312), (451, 312, 453), (453, 312, 313), (453, 313, 455), (455, 313, 314), (455, 314, 457), (457, 314, 315), (457, 315, 459), (459, 315, 316), (459, 316, 461), (461, 316, 317), (461, 317, 463), (463, 317, 318), (463, 318, 465), (465, 318, 301), (465, 301, 467), (467, 301, 302), (467, 302, 469), (469, 302, 303), (469, 303, 471), (471, 303, 304), (471, 304, 473), (473, 304, 305), (473, 305, 475), (475, 305, 306), (475, 306, 477), (477, 306, 307), (477, 307, 479), (479, 307, 308), (479, 308, 481), (481, 308, 309), (481, 309, 483), (483, 309, 300), (483, 300, 411), (411, 300, 299), (411, 299, 413), (413, 299, 328), (484, 485, 7), (7, 485, 9), (7, 6, 484), (484, 6, 5), (484, 5, 486), (486, 5, 4), (486, 4, 487), (487, 4, 3), (487, 3, 488), (488, 3, 1), (488, 1, 489), (489, 1, 0), (489, 0, 490), (490, 0, 38), (490, 38, 491), (491, 38, 37), (491, 37, 492), (492, 37, 36), (492, 36, 493), (493, 36, 41), (493, 41, 494), (494, 41, 40), (494, 40, 495), (495, 40, 39), (495, 39, 496), (496, 39, 30), (496, 30, 497), (497, 30, 29), (497, 29, 498), (498, 29, 35), (498, 35, 499), (499, 35, 34), (499, 34, 500), (500, 34, 28), (500, 28, 501), (501, 28, 27), (501, 27, 502), (502, 27, 33), (502, 33, 503), (503, 33, 32), (503, 32, 504), (504, 32, 31), (504, 31, 505), (505, 31, 25), (505, 25, 506), (506, 25, 24), (506, 24, 507), (507, 24, 23), (507, 23, 508), (508, 23, 18), (508, 18, 509), (509, 18, 17), (509, 17, 510), (510, 17, 22), (510, 22, 511), (511, 22, 21), (511, 21, 512), (512, 21, 20), (512, 20, 513), (513, 20, 16), (513, 16, 514), (514, 16, 15), (514, 15, 515), (515, 15, 14), (515, 14, 516), (516, 14, 13), (516, 13, 517), (517, 13, 12), (517, 12, 518), (518, 12, 11), (518, 11, 519), (519, 11, 10), (519, 10, 520), (520, 10, 9), (520, 9, 521), (521, 9, 485), (521, 485, 503), (503, 485, 484), (503, 484, 486), (503, 504, 521), (521, 504, 505), (521, 505, 506), (486, 487, 503), (503, 487, 488), (503, 488, 489), (489, 490, 503), (503, 490, 491), (503, 491, 492), (506, 507, 521), (521, 507, 508), (521, 508, 509), (509, 510, 521), (521, 510, 511), (521, 511, 512), (514, 515, 519), (519, 515, 516), (519, 516, 518), (518, 516, 517), (492, 493, 503), (503, 493, 494), (503, 494, 495), (519, 520, 514), (514, 520, 521), (514, 521, 513), (513, 521, 512), (498, 499, 497), (497, 499, 500), (497, 500, 501), (495, 496, 503), (503, 496, 497), (503, 497, 502), (502, 497, 501)])
me_mobileranger_rugged.polygons.foreach_set('material_index', [0, 0, 0, 0, 0, 0, 0, 0, 0, 0, 0, 0, 0, 0, 0, 0, 0, 0, 0, 0, 0, 0, 0, 0, 0, 0, 0, 0, 0, 0, 0, 0, 0, 0, 0, 0, 0, 0, 0, 0, 0, 0, 0, 0, 0, 0, 0, 0, 0, 0, 0, 0, 0, 0, 0, 0, 0, 0, 0, 0, 0, 0, 0, 0, 0, 0, 0, 0, 0, 0, 0, 0, 0, 0, 0, 0, 0, 0, 0, 0, 0, 0, 0, 0, 0, 0, 0, 0, 0, 0, 0, 0, 0, 0, 0, 0, 0, 0, 0, 0, 0, 0, 0, 0, 0, 0, 0, 0, 0, 0, 0, 0, 0, 0, 0, 0, 0, 0, 0, 0, 0, 0, 0, 0, 0, 0, 0, 0, 0, 0, 0, 0, 0, 0, 0, 0, 0, 0, 0, 0, 0, 0, 0, 0, 0, 0, 0, 0, 0, 0, 0, 0, 0, 0, 0, 0, 0, 0, 0, 0, 0, 0, 0, 0, 0, 0, 0, 0, 0, 0, 0, 0, 0, 0, 0, 0, 0, 0, 0, 0, 0, 0, 0, 0, 0, 0, 0, 0, 0, 0, 0, 0, 0, 0, 0, 0, 0, 0, 0, 0, 0, 0, 0, 0, 0, 0, 0, 0, 0, 0, 0, 0, 0, 0, 0, 0, 0, 0, 0, 0, 0, 0, 0, 0, 0, 0, 0, 0, 0, 0, 0, 0, 0, 0, 0, 0, 0, 0, 0, 0, 0, 0, 0, 0, 0, 0, 0, 0, 0, 0, 0, 0, 0, 0, 0, 0, 0, 0, 0, 0, 0, 0, 0, 0, 0, 0, 0, 0, 0, 0, 0, 0, 0, 0, 0, 0, 0, 0, 0, 0, 0, 0, 0, 0, 0, 0, 0, 0, 0, 0, 0, 0, 0, 0, 0, 0, 0, 0, 0, 0, 0, 0, 0, 0, 0, 0, 0, 0, 0, 0, 0, 0, 0, 0, 0, 0, 0, 0, 0, 0, 2, 2, 2, 2, 2, 2, 2, 2, 2, 2, 2, 2, 2, 2, 2, 2, 2, 2, 2, 2, 2, 2, 2, 2, 2, 2, 2, 2, 2, 2, 2, 2, 2, 2, 2, 2, 2, 2, 2, 2, 2, 2, 2, 2, 2, 2, 2, 2, 2, 2, 2, 2, 2, 2, 2, 2, 2, 2, 2, 2, 2, 2, 2, 2, 2, 2, 2, 2, 2, 2, 2, 2, 2, 2, 2, 2, 2, 2, 2, 0, 0, 0, 0, 0, 0, 0, 0, 0, 0, 0, 0, 0, 0, 0, 0, 0, 0, 0, 0, 0, 0, 0, 0, 0, 0, 0, 0, 0, 0, 0, 0, 0, 0, 0, 0, 0, 0, 0, 0, 0, 0, 0, 0, 0, 0, 0, 0, 0, 0, 0, 0, 0, 0, 0, 0, 0, 0, 0, 0, 0, 0, 0, 0, 0, 0, 0, 0, 0, 0, 0, 0, 0, 0, 0, 0, 0, 0, 0, 0, 0, 0, 0, 0, 2, 2, 2, 2, 2, 2, 2, 2, 2, 2, 2, 2, 2, 2, 2, 2, 2, 2, 2, 2, 2, 2, 2, 2, 2, 2, 2, 2, 2, 2, 2, 2, 2, 2, 2, 2, 2, 2, 2, 2, 2, 2, 2, 2, 2, 2, 2, 2, 2, 2, 2, 2, 2, 2, 2, 2, 2, 2, 2, 2, 2, 2, 2, 2, 2, 2, 2, 2, 2, 2, 2, 2, 2, 2, 2, 2, 2, 2, 2, 2, 2, 2, 2, 2, 2, 2, 2, 2, 2, 2, 2, 2, 2, 2, 2, 2, 2, 2, 2, 2, 2, 2, 2, 2, 2, 2, 2, 2, 2, 2, 2, 2, 2, 2, 2, 2, 2, 2, 2, 2, 2, 2, 2, 2, 2, 2, 2, 2, 2, 2, 2, 2, 2, 2, 2, 2, 2, 2, 2, 2, 2, 2, 2, 2, 2, 2, 2, 2, 2, 2, 2, 2, 2, 2, 2, 2, 2, 2, 2, 2, 2, 2, 2, 2, 2, 2, 2, 2, 2, 2, 2, 2, 2, 2, 2, 2, 2, 2, 2, 2, 2, 2, 2, 2, 2, 2, 2, 2, 2, 2, 2, 2, 2, 2, 2, 2, 2, 2, 2, 2, 2, 2, 2, 2, 2, 2, 2, 2, 2, 2, 2, 2, 2, 2, 2, 2, 2, 2, 2, 2, 2, 2, 2, 2, 2, 2, 2, 2, 2, 2, 2, 2, 2, 2, 2, 2, 2, 2, 2, 2, 2, 2, 2, 2, 2, 2, 2, 2, 2, 2, 2, 2, 2, 2, 2, 2, 2, 2, 2, 2, 2, 2, 2, 2, 2, 2, 2, 2, 2, 2, 2, 2, 2, 2, 2, 2, 2, 2, 2, 2, 2, 2, 2, 2, 2, 2, 2, 2, 2, 2, 2, 2, 2, 2, 2, 2, 2, 0, 0, 0, 0, 0, 0, 0, 0, 0, 0, 0, 0, 0, 0, 0, 0, 0, 0, 0, 0, 0, 0, 0, 0, 0, 0, 0, 0, 0, 0, 0, 0, 0, 0, 0, 0, 0, 0, 0, 0, 0, 0, 0, 0, 0, 0, 0, 0, 0, 0, 0, 0, 0, 0, 0, 0, 0, 0, 0, 0, 0, 0, 0, 0, 0, 0, 0, 0, 0, 0, 0, 0, 0, 0, 0, 0, 0, 0, 0, 0, 0, 0, 0, 0, 0, 0, 0, 0, 0, 0, 0, 0, 0, 0, 0, 0, 0, 0, 0, 0, 0, 0, 0, 0, 0, 0, 0, 0, 0, 0, 0, 0, 0, 0, 0, 0, 0, 0, 0, 0, 0, 0, 0, 0, 0, 0, 0, 0, 0, 0, 0, 0, 0, 0, 0, 0, 0, 0, 0, 0, 0, 0, 0, 0, 0, 0, 0, 0, 1, 1, 1, 1, 1, 1, 1, 1, 1, 1, 1, 1, 1, 1, 1, 1, 1, 1, 1, 1, 1, 1, 1, 1, 1, 1, 1, 1, 1, 1, 1, 1, 1, 1, 1, 1, 1, 1, 1, 1, 1, 1, 1, 1, 1, 1, 1, 1, 1, 1, 1, 1, 1, 1, 1, 1, 1, 1, 1, 1, 1, 1, 1, 1, 1, 1, 1, 1, 1, 1, 1, 1, 1, 1, 1, 1, 1, 1, 1, 1, 1, 1, 1, 1, 1, 1, 1, 1, 1, 1, 1, 1, 1, 1, 1, 1, 1, 1, 1, 1, 1, 1, 1, 1, 1, 1, 1, 1, 1, 1, 1, 1])
me_mobileranger_rugged.materials.append(mat_blue)
me_mobileranger_rugged.materials.append(mat_black)
me_mobileranger_rugged.materials.append(mat_lightblue)
me_mobileranger_rugged.use_remesh_preserve_volume = False
me_mobileranger_rugged.use_remesh_preserve_attributes = False
me_mobileranger_rugged.use_mirror_vertex_groups = False
me_mobileranger_rugged.auto_texspace = False
me_mobileranger_rugged.update()

# ---- objects
ob_mobileranger_rugged = bpy.data.objects.new('mobileranger rugged', me_mobileranger_rugged)

# ---- transforms, parenting, visibility, modifiers, constraints
ob_mobileranger_rugged.location = (0.0, 0.0, 0.0)
ob_mobileranger_rugged.show_texture_space = True
ob_mobileranger_rugged.lineart.crease_threshold = 0.0

# ---- collection membership
col_collection_1.objects.link(ob_mobileranger_rugged)

# ---- scene / render settings (as saved in the file)
scene.frame_start = 1; scene.frame_end = 250; scene.frame_set(1)
scene.render.engine = 'BLENDER_EEVEE_NEXT'
scene.render.resolution_percentage = 50
scene.render.dither_intensity = 0.0
scene.cycles.use_denoising = False
scene.cycles.samples = 10
scene.cycles.sampling_pattern = 'TABULATED_SOBOL'
scene.cycles.light_sampling_threshold = 0.0
scene.cycles.use_adaptive_sampling = False
scene.cycles.use_light_tree = False
scene.cycles.blur_glossy = 0.0
scene.cycles.volume_bounces = 1
scene.cycles.pixel_filter_type = 'GAUSSIAN'
scene.cycles.sample_clamp_indirect = 0.0
scene.view_settings.view_transform = 'Standard'
bpy.context.view_layer.update()

# ---- added for rendering (the .blend has no active camera and no usable light): camera, sun
cam_auto = bpy.data.cameras.new('AutoCamera')
cam_auto.lens = 50.0
cam_auto.sensor_width = 36.0
cam_auto.clip_end = 1000.0
ob_auto_camera = bpy.data.objects.new('AutoCamera', cam_auto)
scene.collection.objects.link(ob_auto_camera)
ob_auto_camera.location = (0.185045, -0.219347, 0.181691)
ob_auto_camera.rotation_euler = (1.09748, -7.21219e-08, 0.694738)
scene.camera = ob_auto_camera
light_auto_sun = bpy.data.lights.new('AutoSun', 'SUN')
light_auto_sun.energy = 3.0
light_auto_sun.angle = 0.0523599
ob_auto_sun = bpy.data.objects.new('AutoSun', light_auto_sun)
scene.collection.objects.link(ob_auto_sun)
ob_auto_sun.rotation_euler = (0.872665, 0.174533, 0.523599)
bpy.context.view_layer.update()
